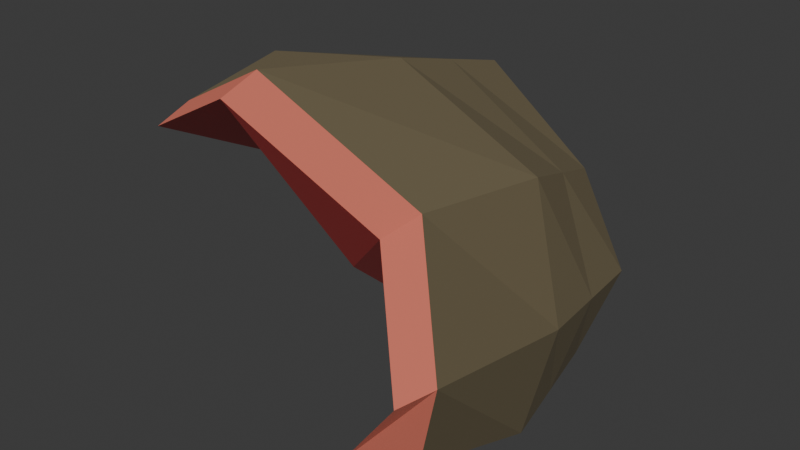 # Source: Sealion_Gib_01.blend  (saved by Blender 5.0.119; exported with 4.5.12 LTS)
import bpy
from mathutils import Matrix  # noqa: F401  (used for matrix-valued properties, if any)

bpy.ops.wm.read_factory_settings(use_empty=True)
scene = bpy.context.scene
scene.name = 'Scene'

# ---- materials (node trees are filled in below, after node groups)
mat_sealionskin = bpy.data.materials.new('SealionSkin')
mat_flesh = bpy.data.materials.new('Flesh')
mat_fleshexterior = bpy.data.materials.new('FleshExterior')

# ---- material node trees
mat_sealionskin.use_nodes = True; mat_sealionskin.node_tree.nodes.clear()
_N = mat_sealionskin.node_tree.nodes; _L = mat_sealionskin.node_tree.links
n0 = _N.new('ShaderNodeBsdfPrincipled'); n0.name = 'Principled BSDF'; n0.location = (-200, 100)
n0.inputs[0].default_value = (0.1753, 0.1423, 0.08182, 1.0)
n1 = _N.new('ShaderNodeOutputMaterial'); n1.name = 'Material Output'; n1.location = (200, 100)
_L.new(n0.outputs[0], n1.inputs[0])
n1.is_active_output = True
mat_flesh.use_nodes = True; mat_flesh.node_tree.nodes.clear()
_N = mat_flesh.node_tree.nodes; _L = mat_flesh.node_tree.links
n0 = _N.new('ShaderNodeBsdfPrincipled'); n0.name = 'Principled BSDF'; n0.location = (-200, 100)
n0.inputs[0].default_value = (0.8, 0.05661, 0.05661, 1.0)
n0.inputs[2].default_value = 0.3538
n1 = _N.new('ShaderNodeOutputMaterial'); n1.name = 'Material Output'; n1.location = (200, 100)
_L.new(n0.outputs[0], n1.inputs[0])
n1.is_active_output = True
mat_fleshexterior.use_nodes = True; mat_fleshexterior.node_tree.nodes.clear()
_N = mat_fleshexterior.node_tree.nodes; _L = mat_fleshexterior.node_tree.links
n0 = _N.new('ShaderNodeBsdfPrincipled'); n0.name = 'Principled BSDF'; n0.location = (-200, 100)
n0.inputs[0].default_value = (0.8, 0.2093, 0.1457, 1.0)
n1 = _N.new('ShaderNodeOutputMaterial'); n1.name = 'Material Output'; n1.location = (200, 100)
_L.new(n0.outputs[0], n1.inputs[0])
n1.is_active_output = True

# ---- world
world_world = bpy.data.worlds.new('World'); scene.world = world_world
world_world.use_nodes = True; world_world.node_tree.nodes.clear()
_N = world_world.node_tree.nodes; _L = world_world.node_tree.links
n0 = _N.new('ShaderNodeOutputWorld'); n0.name = 'World Output'; n0.location = (200, 100)
n1 = _N.new('ShaderNodeBackground'); n1.name = 'Background'; n1.location = (-200, 100)
n1.inputs[0].default_value = (0.05088, 0.05088, 0.05088, 1.0)
_L.new(n1.outputs[0], n0.inputs[0])
n0.is_active_output = True
world_world.color = (0.05088, 0.05088, 0.05088)
world_world.sun_shadow_jitter_overblur = 0.0

# ---- meshes
me_cube_018 = bpy.data.meshes.new('Cube.018')
me_cube_018.from_pydata([(-0.1507, -0.1715, 0.1475), (-0.1634, 0.1205, 0.1081), (0.1297, -0.1757, -0.1315), (0.1117, -0.1527, 0.1062), (0.1128, 0.1197, -0.1689), (0.0788, 0.1663, 0.02801), (-0.183, -0.02813, 0.1524), (-0.0535, 0.1807, 0.116), (0.1283, 0.1785, -0.08496), (0.1412, -0.02744, -0.1772), (0.1158, 0.01496, 0.08138), (0.1722, -0.2066, -0.01226), (-0.03866, -0.1875, 0.2066), (0.1567, 0.003992, -0.06439), (-0.03699, -0.0009685, 0.1692), (-0.1732, 0.04617, 0.1302), (0.127, 0.04611, -0.173), (0.09729, 0.09061, 0.05469), (0.1425, 0.09125, -0.07467), (-0.04524, 0.08987, 0.1426), (0.07514, -0.1636, 0.07441), (-0.02915, -0.08367, -0.02368), (0.06612, -0.03835, -0.209), (0.04461, -0.1866, -0.1633), (0.04202, 0.1088, -0.2007), (0.09171, 0.1676, -0.1167), (0.04221, 0.1554, -0.003772), (-0.09008, 0.1698, 0.02748), (-0.2, 0.1096, 0.01748), (-0.2196, -0.03903, 0.1206), (-0.1873, -0.1824, 0.1157), (0.1356, -0.2175, -0.04404), (-0.07525, -0.1984, 0.1749), (0.015, -0.006916, -0.09617), (-0.1308, -0.05975, 0.05832), (-0.1195, 0.04846, 0.01167), (0.05335, 0.08034, -0.1065), (-0.02748, 0.06789, -0.05696), (0.05407, 0.0352, -0.2048), (-0.2098, 0.03526, 0.06903)], [], [(16, 9, 13, 18), (18, 13, 10, 17), (13, 11, 3, 10), (9, 2, 11, 13), (17, 10, 14, 19), (19, 14, 6, 15), (14, 12, 0, 6), (10, 3, 12, 14), (7, 19, 15, 1), (5, 17, 19, 7), (8, 18, 17, 5), (4, 16, 18, 8), (21, 34, 32, 20), (34, 29, 30, 32), (35, 39, 29, 34), (37, 35, 34, 21), (22, 33, 31, 23), (33, 21, 20, 31), (36, 37, 21, 33), (38, 36, 33, 22), (24, 25, 36, 38), (25, 26, 37, 36), (26, 27, 35, 37), (27, 28, 39, 35), (15, 6, 29, 39), (12, 3, 20, 32), (16, 4, 24, 38), (3, 11, 31, 20), (5, 7, 27, 26), (6, 0, 30, 29), (2, 9, 22, 23), (7, 1, 28, 27), (8, 5, 26, 25), (11, 2, 23, 31), (0, 12, 32, 30), (4, 8, 25, 24), (9, 16, 38, 22), (1, 15, 39, 28)])
me_cube_018.polygons.foreach_set('material_index', [0, 0, 0, 0, 0, 0, 0, 0, 0, 0, 0, 0, 1, 1, 1, 1, 1, 1, 1, 1, 1, 1, 1, 1, 2, 2, 2, 2, 2, 2, 2, 2, 2, 2, 2, 2, 2, 2])
_uv = me_cube_018.uv_layers.new(name='UVMap')
_uv.uv.foreach_set('vector', [0.375, 0.5625, 0.375, 0.625, 0.5, 0.625, 0.5, 0.5625, 0.5, 0.5625, 0.5, 0.625, 0.625, 0.625, 0.625, 0.5625, 0.5, 0.625, 0.5, 0.75, 0.625, 0.75, 0.625, 0.625, 0.375, 0.625, 0.375, 0.75, 0.5, 0.75, 0.5, 0.625, 0.625, 0.5625, 0.625, 0.625, 0.75, 0.625, 0.75, 0.5625, 0.75, 0.5625, 0.75, 0.625, 0.875, 0.625, 0.875, 0.5625, 0.75, 0.625, 0.75, 0.75, 0.875, 0.75, 0.875, 0.625, 0.625, 0.625, 0.625, 0.75, 0.75, 0.75, 0.75, 0.625, 0.75, 0.5, 0.75, 0.5625, 0.875, 0.5625, 0.875, 0.5, 0.625, 0.5, 0.625, 0.5625, 0.75, 0.5625, 0.75, 0.5, 0.5, 0.5, 0.5, 0.5625, 0.625, 0.5625, 0.625, 0.5, 0.375, 0.5, 0.375, 0.5625, 0.5, 0.5625, 0.5, 0.5, 0.625, 0.625, 0.75, 0.625, 0.75, 0.75, 0.625, 0.75, 0.75, 0.625, 0.875, 0.625, 0.875, 0.75, 0.75, 0.75, 0.75, 0.5625, 0.875, 0.5625, 0.875, 0.625, 0.75, 0.625, 0.625, 0.5625, 0.75, 0.5625, 0.75, 0.625, 0.625, 0.625, 0.375, 0.625, 0.5, 0.625, 0.5, 0.75, 0.375, 0.75, 0.5, 0.625, 0.625, 0.625, 0.625, 0.75, 0.5, 0.75, 0.5, 0.5625, 0.625, 0.5625, 0.625, 0.625, 0.5, 0.625, 0.375, 0.5625, 0.5, 0.5625, 0.5, 0.625, 0.375, 0.625, 0.375, 0.5, 0.5, 0.5, 0.5, 0.5625, 0.375, 0.5625, 0.5, 0.5, 0.625, 0.5, 0.625, 0.5625, 0.5, 0.5625, 0.625, 0.5, 0.75, 0.5, 0.75, 0.5625, 0.625, 0.5625, 0.75, 0.5, 0.875, 0.5, 0.875, 0.5625, 0.75, 0.5625, 0.875, 0.5625, 0.875, 0.625, 0.875, 0.625, 0.875, 0.5625, 0.75, 0.75, 0.625, 0.75, 0.625, 0.75, 0.75, 0.75, 0.375, 0.5625, 0.375, 0.5, 0.375, 0.5, 0.375, 0.5625, 0.625, 0.75, 0.5, 0.75, 0.5, 0.75, 0.625, 0.75, 0.625, 0.5, 0.75, 0.5, 0.75, 0.5, 0.625, 0.5, 0.875, 0.625, 0.875, 0.75, 0.875, 0.75, 0.875, 0.625, 0.375, 0.75, 0.375, 0.625, 0.375, 0.625, 0.375, 0.75, 0.75, 0.5, 0.875, 0.5, 0.875, 0.5, 0.75, 0.5, 0.5, 0.5, 0.625, 0.5, 0.625, 0.5, 0.5, 0.5, 0.5, 0.75, 0.375, 0.75, 0.375, 0.75, 0.5, 0.75, 0.875, 0.75, 0.75, 0.75, 0.75, 0.75, 0.875, 0.75, 0.375, 0.5, 0.5, 0.5, 0.5, 0.5, 0.375, 0.5, 0.375, 0.625, 0.375, 0.5625, 0.375, 0.5625, 0.375, 0.625, 0.875, 0.5, 0.875, 0.5625, 0.875, 0.5625, 0.875, 0.5])
me_cube_018.materials.append(mat_sealionskin)
me_cube_018.materials.append(mat_flesh)
me_cube_018.materials.append(mat_fleshexterior)
me_cube_018.update()

# ---- objects
ob_sealion_gib_01 = bpy.data.objects.new('Sealion_Gib_01', me_cube_018)

# ---- transforms, parenting, visibility, modifiers, constraints
ob_sealion_gib_01.location = (0.0, 0.0, 0.0)

# ---- collection membership
scene.collection.objects.link(ob_sealion_gib_01)

# ---- scene / render settings (as saved in the file)
scene.frame_start = 1; scene.frame_end = 250; scene.frame_set(1)
scene.render.engine = 'BLENDER_EEVEE_NEXT'
scene.render.bake_bias = 0.0
scene.render.bake_samples = 0
scene.cycles.sampling_pattern = 'TABULATED_SOBOL'
scene.eevee.use_volume_custom_range = False
bpy.context.view_layer.update()

# ---- added for rendering (the .blend has no active camera and no usable light): camera, sun
cam_auto = bpy.data.cameras.new('AutoCamera')
cam_auto.lens = 50.0
cam_auto.sensor_width = 36.0
cam_auto.clip_end = 1000.0
ob_auto_camera = bpy.data.objects.new('AutoCamera', cam_auto)
scene.collection.objects.link(ob_auto_camera)
ob_auto_camera.location = (0.620556, -0.791521, 0.514237)
ob_auto_camera.rotation_euler = (1.09748, -7.21219e-08, 0.694738)
scene.camera = ob_auto_camera
light_auto_sun = bpy.data.lights.new('AutoSun', 'SUN')
light_auto_sun.energy = 3.0
light_auto_sun.angle = 0.0523599
ob_auto_sun = bpy.data.objects.new('AutoSun', light_auto_sun)
scene.collection.objects.link(ob_auto_sun)
ob_auto_sun.rotation_euler = (0.872665, 0.174533, 0.523599)
bpy.context.view_layer.update()
